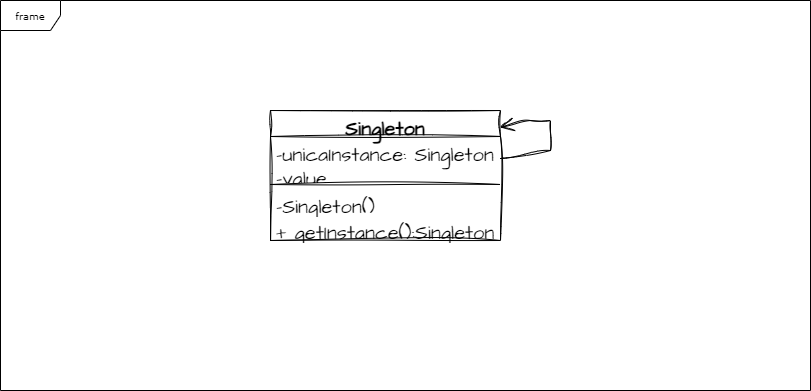

The diagram above was exported from draw.io. Its source (the exported page's mxGraphModel, read from the mxfile embedded in the PNG):
<mxGraphModel dx="880" dy="484" grid="1" gridSize="10" guides="1" tooltips="1" connect="1" arrows="1" fold="1" page="1" pageScale="1" pageWidth="850" pageHeight="1100" background="none" math="0" shadow="0">
  <root>
    <mxCell id="0" />
    <mxCell id="1" parent="0" />
    <mxCell id="17acba5748e5396b-1" value="frame" style="shape=umlFrame;whiteSpace=wrap;html=1;rounded=0;shadow=0;comic=0;labelBackgroundColor=none;strokeWidth=1;fontFamily=Verdana;fontSize=10;align=center;" parent="1" vertex="1">
      <mxGeometry x="10" y="40" width="810" height="390" as="geometry" />
    </mxCell>
    <mxCell id="1gxGquX9ApSiI114BM3C-1" value="Singleton" style="swimlane;fontStyle=1;align=center;verticalAlign=top;childLayout=stackLayout;horizontal=1;startSize=26;horizontalStack=0;resizeParent=1;resizeParentMax=0;resizeLast=0;collapsible=1;marginBottom=0;whiteSpace=wrap;html=1;sketch=1;hachureGap=4;jiggle=2;curveFitting=1;fontFamily=Architects Daughter;fontSource=https%3A%2F%2Ffonts.googleapis.com%2Fcss%3Ffamily%3DArchitects%2BDaughter;fontSize=20;" parent="1" vertex="1">
      <mxGeometry x="280" y="150" width="230" height="130" as="geometry" />
    </mxCell>
    <mxCell id="1gxGquX9ApSiI114BM3C-2" value="-unicaInstance: Singleton&lt;br&gt;-value&amp;nbsp;" style="text;strokeColor=none;fillColor=none;align=left;verticalAlign=top;spacingLeft=4;spacingRight=4;overflow=hidden;rotatable=0;points=[[0,0.5],[1,0.5]];portConstraint=eastwest;whiteSpace=wrap;html=1;fontSize=20;fontFamily=Architects Daughter;" parent="1gxGquX9ApSiI114BM3C-1" vertex="1">
      <mxGeometry y="26" width="230" height="44" as="geometry" />
    </mxCell>
    <mxCell id="1gxGquX9ApSiI114BM3C-3" value="" style="line;strokeWidth=1;fillColor=none;align=left;verticalAlign=middle;spacingTop=-1;spacingLeft=3;spacingRight=3;rotatable=0;labelPosition=right;points=[];portConstraint=eastwest;strokeColor=inherit;sketch=1;hachureGap=4;jiggle=2;curveFitting=1;fontFamily=Architects Daughter;fontSource=https%3A%2F%2Ffonts.googleapis.com%2Fcss%3Ffamily%3DArchitects%2BDaughter;fontSize=20;" parent="1gxGquX9ApSiI114BM3C-1" vertex="1">
      <mxGeometry y="70" width="230" height="8" as="geometry" />
    </mxCell>
    <mxCell id="1gxGquX9ApSiI114BM3C-4" value="-Singleton()" style="text;strokeColor=none;fillColor=none;align=left;verticalAlign=top;spacingLeft=4;spacingRight=4;overflow=hidden;rotatable=0;points=[[0,0.5],[1,0.5]];portConstraint=eastwest;whiteSpace=wrap;html=1;fontSize=20;fontFamily=Architects Daughter;" parent="1gxGquX9ApSiI114BM3C-1" vertex="1">
      <mxGeometry y="78" width="230" height="26" as="geometry" />
    </mxCell>
    <mxCell id="1gxGquX9ApSiI114BM3C-8" value="" style="endArrow=open;endFill=1;endSize=12;html=1;rounded=0;sketch=1;hachureGap=4;jiggle=2;curveFitting=1;fontFamily=Architects Daughter;fontSource=https%3A%2F%2Ffonts.googleapis.com%2Fcss%3Ffamily%3DArchitects%2BDaughter;fontSize=16;entryX=0.998;entryY=0.131;entryDx=0;entryDy=0;entryPerimeter=0;exitX=1;exitY=0.5;exitDx=0;exitDy=0;" parent="1gxGquX9ApSiI114BM3C-1" source="1gxGquX9ApSiI114BM3C-2" target="1gxGquX9ApSiI114BM3C-1" edge="1">
      <mxGeometry width="160" relative="1" as="geometry">
        <mxPoint x="180" y="160" as="sourcePoint" />
        <mxPoint x="340" y="160" as="targetPoint" />
        <Array as="points">
          <mxPoint x="280" y="40" />
          <mxPoint x="280" y="10" />
          <mxPoint x="260" y="10" />
        </Array>
      </mxGeometry>
    </mxCell>
    <mxCell id="1gxGquX9ApSiI114BM3C-9" value="+ getInstance():Singleton" style="text;strokeColor=none;fillColor=none;align=left;verticalAlign=top;spacingLeft=4;spacingRight=4;overflow=hidden;rotatable=0;points=[[0,0.5],[1,0.5]];portConstraint=eastwest;whiteSpace=wrap;html=1;fontSize=20;fontFamily=Architects Daughter;" parent="1gxGquX9ApSiI114BM3C-1" vertex="1">
      <mxGeometry y="104" width="230" height="26" as="geometry" />
    </mxCell>
  </root>
</mxGraphModel>